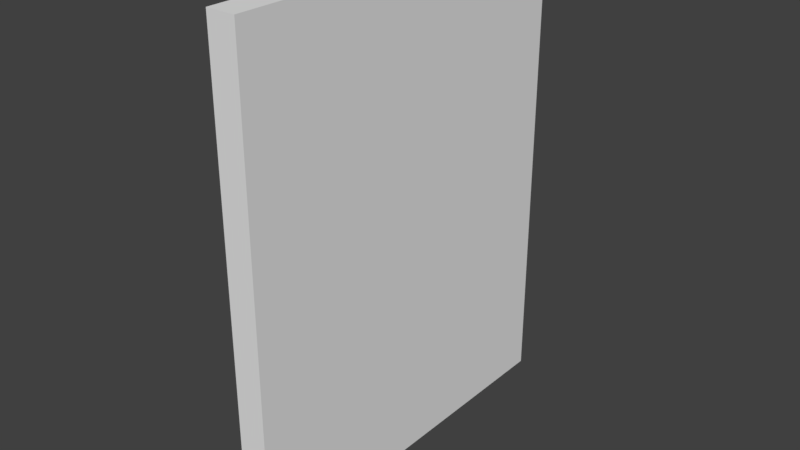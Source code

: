 # Source: HallWall_0.15x2x2.5.blend  (saved by Blender 2.79.0; exported with 4.5.12 LTS)
import bpy
from mathutils import Matrix  # noqa: F401  (used for matrix-valued properties, if any)

bpy.ops.wm.read_factory_settings(use_empty=True)
scene = bpy.context.scene
scene.name = 'Scene'

# ---- collections
col_collection_1 = bpy.data.collections.new('Collection 1'); scene.collection.children.link(col_collection_1)

# ---- materials (node trees are filled in below, after node groups)
mat_wall = bpy.data.materials.new('Wall')
mat_wall.alpha_threshold = 0.0
mat_wall.use_transparent_shadow = False
mat_wall.roughness = 0.5
mat_wall.specular_intensity = 0.0
mat_wall.line_color = (0.0, 0.0, 0.0, 1.0)

# ---- material node trees

# ---- world
world_world = bpy.data.worlds.new('World'); scene.world = world_world
world_world.color = (0.05088, 0.05088, 0.05088)
world_world.use_sun_shadow = False
world_world.sun_shadow_jitter_overblur = 0.0
world_world.cycles.sampling_method = 'MANUAL'

# ---- meshes
me_hallwall_0_15x2x2_5 = bpy.data.meshes.new('HallWall_0.15x2x2.5')
me_hallwall_0_15x2x2_5.from_pydata([(0.15, -8.742e-08, -2.0), (0.15, 7.816e-15, 1.788e-07), (0.0, 0.0, 0.0), (4.768e-07, -8.742e-08, -2.0), (0.15, 2.5, -2.0), (0.15, 2.5, 6.656e-07), (-2.384e-07, 2.5, -2.881e-07), (1.788e-07, 2.5, -2.0)], [], [(0, 1, 2, 3), (4, 7, 6, 5), (0, 4, 5, 1), (1, 5, 6, 2), (2, 6, 7, 3), (4, 0, 3, 7)])
_uv = me_hallwall_0_15x2x2_5.uv_layers.new(name='UVMap')
_uv.uv.foreach_set('vector', [1.002, -0.001729, -0.001834, -0.001732, -0.001834, -0.04573, 1.002, -0.04572, 1.002, 0.7315, 1.002, 0.7755, -0.001842, 0.7755, -0.001842, 0.7315, 1.002, -0.001729, 1.002, 0.7315, -0.001842, 0.7315, -0.001834, -0.001732, -0.001834, -0.001732, -0.001842, 0.7315, -0.07712, 0.7315, -0.07711, -0.001733, -0.001834, -0.04573, -0.001827, -0.779, 1.002, -0.779, 1.002, -0.04572, 1.002, 0.7315, 1.002, -0.001729, 1.077, -0.001729, 1.077, 0.7315])
me_hallwall_0_15x2x2_5.materials.append(mat_wall)
me_hallwall_0_15x2x2_5.materials.append(None)
me_hallwall_0_15x2x2_5.use_remesh_preserve_volume = False
me_hallwall_0_15x2x2_5.use_remesh_preserve_attributes = False
me_hallwall_0_15x2x2_5.use_mirror_vertex_groups = False
me_hallwall_0_15x2x2_5.update()

# ---- objects
ob_hallwall_0_15x2x2_5 = bpy.data.objects.new('HallWall_0.15x2x2.5', me_hallwall_0_15x2x2_5)

# ---- transforms, parenting, visibility, modifiers, constraints
ob_hallwall_0_15x2x2_5.location = (0.0, 1.788e-07, 0.0)
ob_hallwall_0_15x2x2_5.rotation_euler = (1.571, 0.0, 0.0)
ob_hallwall_0_15x2x2_5.lock_rotations_4d = False
ob_hallwall_0_15x2x2_5.empty_display_type = 'ARROWS'
ob_hallwall_0_15x2x2_5.lineart.crease_threshold = 0.0

# ---- collection membership
col_collection_1.objects.link(ob_hallwall_0_15x2x2_5)

# ---- scene / render settings (as saved in the file)
scene.frame_start = 1; scene.frame_end = 250; scene.frame_set(79)
scene.render.engine = 'BLENDER_EEVEE_NEXT'
scene.render.resolution_percentage = 50
scene.render.dither_intensity = 0.0
scene.cycles.use_denoising = False
scene.cycles.samples = 128
scene.cycles.sampling_pattern = 'TABULATED_SOBOL'
scene.cycles.use_adaptive_sampling = False
scene.cycles.use_light_tree = False
scene.cycles.blur_glossy = 0.0
scene.cycles.sample_clamp_indirect = 0.0
scene.view_settings.view_transform = 'Standard'
bpy.context.view_layer.update()

# ---- added for rendering (the .blend has no active camera and no usable light): camera, sun
cam_auto = bpy.data.cameras.new('AutoCamera')
cam_auto.lens = 50.0
cam_auto.sensor_width = 36.0
cam_auto.clip_end = 1000.0
ob_auto_camera = bpy.data.objects.new('AutoCamera', cam_auto)
scene.collection.objects.link(ob_auto_camera)
ob_auto_camera.location = (3.04041, -2.5585, 3.62233)
ob_auto_camera.rotation_euler = (1.09748, -7.21219e-08, 0.694738)
scene.camera = ob_auto_camera
light_auto_sun = bpy.data.lights.new('AutoSun', 'SUN')
light_auto_sun.energy = 3.0
light_auto_sun.angle = 0.0523599
ob_auto_sun = bpy.data.objects.new('AutoSun', light_auto_sun)
scene.collection.objects.link(ob_auto_sun)
ob_auto_sun.rotation_euler = (0.872665, 0.174533, 0.523599)
bpy.context.view_layer.update()
